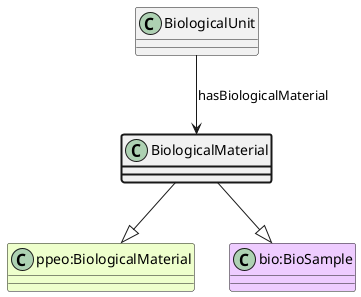

The diagram above was rendered by PlantUML. Its source (embedded in the PNG):
@startuml
class BiologicalMaterial  #line.bold
class "ppeo:BiologicalMaterial" #EEFFCC 
BiologicalMaterial --|> "ppeo:BiologicalMaterial"
class "bio:BioSample" #EECCFF 
BiologicalMaterial --|> "bio:BioSample"
class BiologicalUnit 
BiologicalUnit --> BiologicalMaterial : hasBiologicalMaterial
@enduml